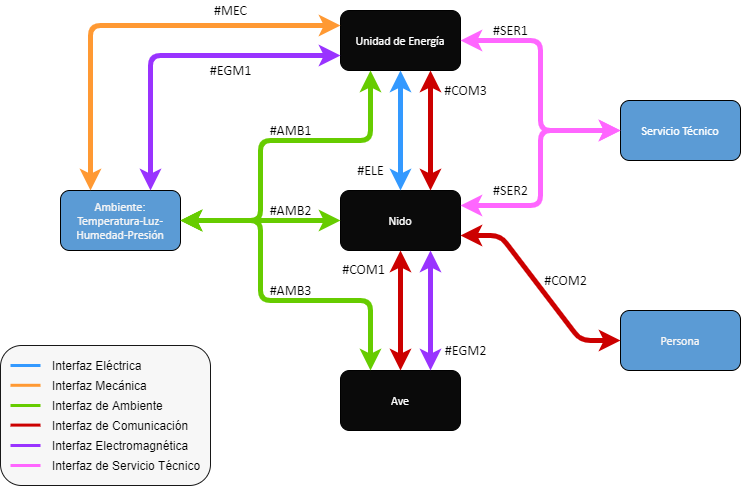

The diagram above was exported from draw.io. Its source (the exported page's mxGraphModel, read from the mxfile embedded in the PNG):
<mxGraphModel dx="2012" dy="685" grid="1" gridSize="10" guides="1" tooltips="1" connect="1" arrows="1" fold="1" page="1" pageScale="1" pageWidth="827" pageHeight="1169" math="0" shadow="0">
  <root>
    <mxCell id="0" />
    <mxCell id="1" parent="0" />
    <mxCell id="FoZWJafzDrA2iEJfoOMl-11" value="" style="rounded=1;whiteSpace=wrap;html=1;fillColor=#F7F7F7;gradientColor=none;strokeColor=#171717;" parent="1" vertex="1">
      <mxGeometry x="-20" y="445" width="210" height="140" as="geometry" />
    </mxCell>
    <mxCell id="g2b8cTnSpFu6AyGjp7k1-1" value="&lt;font color=&quot;#ffffff&quot; face=&quot;Calibri&quot;&gt;Nido&lt;/font&gt;" style="rounded=1;whiteSpace=wrap;html=1;fillColor=#0A0A0A;" parent="1" vertex="1">
      <mxGeometry x="320" y="290" width="120" height="60" as="geometry" />
    </mxCell>
    <mxCell id="g2b8cTnSpFu6AyGjp7k1-2" value="&lt;div&gt;&lt;font color=&quot;#F5F5F5&quot; face=&quot;Calibri&quot;&gt;Ambiente:&lt;/font&gt;&lt;/div&gt;&lt;div&gt;&lt;font color=&quot;#F5F5F5&quot;&gt;&lt;font face=&quot;Calibri&quot;&gt;Temperatura-Luz-Humedad-Presión&lt;/font&gt;&lt;br&gt;&lt;/font&gt;&lt;/div&gt;" style="rounded=1;whiteSpace=wrap;html=1;fillColor=#5B9BD5;" parent="1" vertex="1">
      <mxGeometry x="40" y="290" width="120" height="60" as="geometry" />
    </mxCell>
    <mxCell id="g2b8cTnSpFu6AyGjp7k1-3" value="&lt;font color=&quot;#ffffff&quot; face=&quot;Calibri&quot;&gt;Ave&lt;/font&gt;" style="rounded=1;whiteSpace=wrap;html=1;fillColor=#0A0A0A;" parent="1" vertex="1">
      <mxGeometry x="320" y="470" width="120" height="60" as="geometry" />
    </mxCell>
    <mxCell id="g2b8cTnSpFu6AyGjp7k1-4" value="&lt;font color=&quot;#FFFFFF&quot; face=&quot;Calibri&quot;&gt;Unidad de Energía&lt;/font&gt;" style="rounded=1;whiteSpace=wrap;html=1;fillColor=#0A0A0A;" parent="1" vertex="1">
      <mxGeometry x="320" y="110" width="120" height="60" as="geometry" />
    </mxCell>
    <mxCell id="g2b8cTnSpFu6AyGjp7k1-5" value="&lt;font color=&quot;#FFFFFF&quot;&gt;&lt;font face=&quot;Calibri&quot;&gt;Servicio Técnico&lt;/font&gt;&lt;br&gt;&lt;/font&gt;" style="rounded=1;whiteSpace=wrap;html=1;fillColor=#5B9BD5;" parent="1" vertex="1">
      <mxGeometry x="600" y="200" width="120" height="60" as="geometry" />
    </mxCell>
    <mxCell id="g2b8cTnSpFu6AyGjp7k1-6" value="&lt;div&gt;&lt;font color=&quot;#F5F5F5&quot;&gt;&lt;font face=&quot;Calibri&quot;&gt;Persona&lt;/font&gt;&lt;br&gt;&lt;/font&gt;&lt;/div&gt;" style="rounded=1;whiteSpace=wrap;html=1;fillColor=#5B9BD5;" parent="1" vertex="1">
      <mxGeometry x="600" y="410" width="120" height="60" as="geometry" />
    </mxCell>
    <mxCell id="g2b8cTnSpFu6AyGjp7k1-7" value="" style="endArrow=classic;startArrow=classic;html=1;entryX=0.5;entryY=1;entryDx=0;entryDy=0;exitX=0.5;exitY=0;exitDx=0;exitDy=0;strokeWidth=5;strokeColor=#3399FF;" parent="1" source="g2b8cTnSpFu6AyGjp7k1-1" target="g2b8cTnSpFu6AyGjp7k1-4" edge="1">
      <mxGeometry width="50" height="50" relative="1" as="geometry">
        <mxPoint x="390" y="420" as="sourcePoint" />
        <mxPoint x="440" y="370" as="targetPoint" />
      </mxGeometry>
    </mxCell>
    <mxCell id="g2b8cTnSpFu6AyGjp7k1-13" value="" style="endArrow=classic;startArrow=classic;html=1;strokeWidth=5;entryX=0.5;entryY=1;entryDx=0;entryDy=0;exitX=0.5;exitY=0;exitDx=0;exitDy=0;strokeColor=#CC0000;" parent="1" source="g2b8cTnSpFu6AyGjp7k1-3" target="g2b8cTnSpFu6AyGjp7k1-1" edge="1">
      <mxGeometry width="50" height="50" relative="1" as="geometry">
        <mxPoint x="360" y="440" as="sourcePoint" />
        <mxPoint x="410" y="390" as="targetPoint" />
      </mxGeometry>
    </mxCell>
    <mxCell id="g2b8cTnSpFu6AyGjp7k1-16" value="Interfaz Electromagnética" style="text;html=1;strokeColor=none;fillColor=none;align=left;verticalAlign=middle;whiteSpace=wrap;rounded=0;" parent="1" vertex="1">
      <mxGeometry x="30" y="535" width="140" height="20" as="geometry" />
    </mxCell>
    <mxCell id="g2b8cTnSpFu6AyGjp7k1-21" value="" style="endArrow=classic;startArrow=classic;html=1;strokeWidth=5;exitX=1;exitY=0.5;exitDx=0;exitDy=0;strokeColor=#66CC00;entryX=0;entryY=0.5;entryDx=0;entryDy=0;" parent="1" source="g2b8cTnSpFu6AyGjp7k1-2" target="g2b8cTnSpFu6AyGjp7k1-1" edge="1">
      <mxGeometry width="50" height="50" relative="1" as="geometry">
        <mxPoint x="140" y="350" as="sourcePoint" />
        <mxPoint x="238.26000000000022" y="320.0400000000001" as="targetPoint" />
      </mxGeometry>
    </mxCell>
    <mxCell id="g2b8cTnSpFu6AyGjp7k1-22" value="" style="endArrow=classic;startArrow=classic;html=1;strokeWidth=5;fillColor=#6a00ff;strokeColor=#9933FF;entryX=0;entryY=0.75;entryDx=0;entryDy=0;exitX=0.75;exitY=0;exitDx=0;exitDy=0;" parent="1" source="g2b8cTnSpFu6AyGjp7k1-2" target="g2b8cTnSpFu6AyGjp7k1-4" edge="1">
      <mxGeometry width="50" height="50" relative="1" as="geometry">
        <mxPoint x="83" y="270" as="sourcePoint" />
        <mxPoint x="236.23000000000047" y="159.7700000000001" as="targetPoint" />
        <Array as="points">
          <mxPoint x="130" y="155" />
        </Array>
      </mxGeometry>
    </mxCell>
    <mxCell id="g2b8cTnSpFu6AyGjp7k1-23" value="" style="endArrow=classic;startArrow=classic;html=1;strokeWidth=5;fillColor=#f0a30a;strokeColor=#FF9933;entryX=0;entryY=0.25;entryDx=0;entryDy=0;exitX=0.25;exitY=0;exitDx=0;exitDy=0;" parent="1" source="g2b8cTnSpFu6AyGjp7k1-2" target="g2b8cTnSpFu6AyGjp7k1-4" edge="1">
      <mxGeometry width="50" height="50" relative="1" as="geometry">
        <mxPoint x="43" y="270" as="sourcePoint" />
        <mxPoint x="240" y="119.82000000000005" as="targetPoint" />
        <Array as="points">
          <mxPoint x="70" y="125" />
        </Array>
      </mxGeometry>
    </mxCell>
    <mxCell id="g2b8cTnSpFu6AyGjp7k1-26" value="" style="endArrow=classic;startArrow=classic;html=1;strokeWidth=5;strokeColor=#FF66FF;exitX=0;exitY=0.5;exitDx=0;exitDy=0;" parent="1" edge="1" source="g2b8cTnSpFu6AyGjp7k1-5">
      <mxGeometry width="50" height="50" relative="1" as="geometry">
        <mxPoint x="600" y="140" as="sourcePoint" />
        <mxPoint x="440" y="140" as="targetPoint" />
        <Array as="points">
          <mxPoint x="520" y="230" />
          <mxPoint x="520" y="140" />
        </Array>
      </mxGeometry>
    </mxCell>
    <mxCell id="g2b8cTnSpFu6AyGjp7k1-32" value="" style="endArrow=classic;startArrow=classic;html=1;strokeWidth=5;entryX=0.5;entryY=1;entryDx=0;entryDy=0;exitX=0.75;exitY=0;exitDx=0;exitDy=0;strokeColor=#CC0000;" parent="1" source="g2b8cTnSpFu6AyGjp7k1-1" edge="1">
      <mxGeometry width="50" height="50" relative="1" as="geometry">
        <mxPoint x="409.94000000000005" y="265.04999999999995" as="sourcePoint" />
        <mxPoint x="410" y="170" as="targetPoint" />
      </mxGeometry>
    </mxCell>
    <mxCell id="g2b8cTnSpFu6AyGjp7k1-33" value="" style="endArrow=classic;startArrow=classic;html=1;strokeWidth=5;entryX=0;entryY=0.5;entryDx=0;entryDy=0;fillColor=#e51400;exitX=1;exitY=0.75;exitDx=0;exitDy=0;strokeColor=#CC0000;" parent="1" source="g2b8cTnSpFu6AyGjp7k1-1" target="g2b8cTnSpFu6AyGjp7k1-6" edge="1">
      <mxGeometry width="50" height="50" relative="1" as="geometry">
        <mxPoint x="530" y="320.0400000000001" as="sourcePoint" />
        <mxPoint x="470" y="370" as="targetPoint" />
        <Array as="points">
          <mxPoint x="480" y="335" />
          <mxPoint x="560" y="440" />
        </Array>
      </mxGeometry>
    </mxCell>
    <mxCell id="LhoV5KDTjKm9cKpk6tw1-2" value="" style="endArrow=none;html=1;strokeWidth=3;strokeColor=#FF9933;" parent="1" edge="1">
      <mxGeometry width="50" height="50" relative="1" as="geometry">
        <mxPoint x="-10" y="484.79999999999995" as="sourcePoint" />
        <mxPoint x="20" y="484.79999999999995" as="targetPoint" />
      </mxGeometry>
    </mxCell>
    <mxCell id="LhoV5KDTjKm9cKpk6tw1-3" value="" style="endArrow=none;html=1;strokeWidth=3;strokeColor=#66CC00;" parent="1" edge="1">
      <mxGeometry width="50" height="50" relative="1" as="geometry">
        <mxPoint x="-10" y="505" as="sourcePoint" />
        <mxPoint x="20" y="505" as="targetPoint" />
      </mxGeometry>
    </mxCell>
    <mxCell id="LhoV5KDTjKm9cKpk6tw1-4" value="" style="endArrow=none;html=1;strokeWidth=3;strokeColor=#CC0000;" parent="1" edge="1">
      <mxGeometry width="50" height="50" relative="1" as="geometry">
        <mxPoint x="-10" y="524.5999999999999" as="sourcePoint" />
        <mxPoint x="20" y="524.5999999999999" as="targetPoint" />
      </mxGeometry>
    </mxCell>
    <mxCell id="LhoV5KDTjKm9cKpk6tw1-5" value="" style="endArrow=none;html=1;strokeWidth=3;strokeColor=#9933FF;" parent="1" edge="1">
      <mxGeometry width="50" height="50" relative="1" as="geometry">
        <mxPoint x="-10" y="545" as="sourcePoint" />
        <mxPoint x="20" y="545" as="targetPoint" />
      </mxGeometry>
    </mxCell>
    <mxCell id="LhoV5KDTjKm9cKpk6tw1-6" value="" style="endArrow=none;html=1;strokeWidth=3;strokeColor=#FF66FF;" parent="1" edge="1">
      <mxGeometry width="50" height="50" relative="1" as="geometry">
        <mxPoint x="-10" y="565" as="sourcePoint" />
        <mxPoint x="20" y="565" as="targetPoint" />
      </mxGeometry>
    </mxCell>
    <mxCell id="LhoV5KDTjKm9cKpk6tw1-7" value="Interfaz de Ambiente" style="text;html=1;strokeColor=none;fillColor=none;align=left;verticalAlign=middle;whiteSpace=wrap;rounded=0;" parent="1" vertex="1">
      <mxGeometry x="30" y="495" width="140" height="20" as="geometry" />
    </mxCell>
    <mxCell id="LhoV5KDTjKm9cKpk6tw1-8" value="Interfaz Mecánica" style="text;html=1;strokeColor=none;fillColor=none;align=left;verticalAlign=middle;whiteSpace=wrap;rounded=0;" parent="1" vertex="1">
      <mxGeometry x="30" y="475" width="140" height="20" as="geometry" />
    </mxCell>
    <mxCell id="LhoV5KDTjKm9cKpk6tw1-9" value="Interfaz de Servicio Técnico" style="text;html=1;strokeColor=none;fillColor=none;align=left;verticalAlign=middle;whiteSpace=wrap;rounded=0;" parent="1" vertex="1">
      <mxGeometry x="30" y="555" width="160" height="20" as="geometry" />
    </mxCell>
    <mxCell id="LhoV5KDTjKm9cKpk6tw1-10" value="Interfaz de Comunicación" style="text;html=1;strokeColor=none;fillColor=none;align=left;verticalAlign=middle;whiteSpace=wrap;rounded=0;" parent="1" vertex="1">
      <mxGeometry x="30" y="515" width="140" height="20" as="geometry" />
    </mxCell>
    <mxCell id="MyDgVUPTQJoPVccUkU_2-3" value="" style="endArrow=none;html=1;strokeWidth=3;strokeColor=#3399FF;" edge="1" parent="1">
      <mxGeometry width="50" height="50" relative="1" as="geometry">
        <mxPoint x="-9.999999999999773" y="465" as="sourcePoint" />
        <mxPoint x="20.000000000000227" y="465" as="targetPoint" />
      </mxGeometry>
    </mxCell>
    <mxCell id="MyDgVUPTQJoPVccUkU_2-4" value="Interfaz Eléctrica" style="text;html=1;strokeColor=none;fillColor=none;align=left;verticalAlign=middle;whiteSpace=wrap;rounded=0;" vertex="1" parent="1">
      <mxGeometry x="30" y="455" width="160" height="20" as="geometry" />
    </mxCell>
    <mxCell id="MyDgVUPTQJoPVccUkU_2-5" value="" style="endArrow=classic;startArrow=classic;html=1;strokeWidth=5;exitX=1;exitY=0.5;exitDx=0;exitDy=0;strokeColor=#66CC00;entryX=0.25;entryY=1;entryDx=0;entryDy=0;" edge="1" parent="1" source="g2b8cTnSpFu6AyGjp7k1-2" target="g2b8cTnSpFu6AyGjp7k1-4">
      <mxGeometry width="50" height="50" relative="1" as="geometry">
        <mxPoint x="120" y="319.58" as="sourcePoint" />
        <mxPoint x="320" y="319.58" as="targetPoint" />
        <Array as="points">
          <mxPoint x="240" y="320" />
          <mxPoint x="240" y="240" />
          <mxPoint x="350" y="240" />
        </Array>
      </mxGeometry>
    </mxCell>
    <mxCell id="MyDgVUPTQJoPVccUkU_2-6" value="" style="endArrow=classic;startArrow=classic;html=1;strokeWidth=5;exitX=1;exitY=0.5;exitDx=0;exitDy=0;strokeColor=#66CC00;entryX=0.25;entryY=0;entryDx=0;entryDy=0;" edge="1" parent="1" source="g2b8cTnSpFu6AyGjp7k1-2" target="g2b8cTnSpFu6AyGjp7k1-3">
      <mxGeometry width="50" height="50" relative="1" as="geometry">
        <mxPoint x="120" y="319.58" as="sourcePoint" />
        <mxPoint x="320" y="319.58" as="targetPoint" />
        <Array as="points">
          <mxPoint x="240" y="320" />
          <mxPoint x="240" y="400" />
          <mxPoint x="350" y="400" />
        </Array>
      </mxGeometry>
    </mxCell>
    <mxCell id="MyDgVUPTQJoPVccUkU_2-8" value="" style="endArrow=classic;startArrow=classic;html=1;strokeWidth=5;strokeColor=#FF66FF;entryX=1;entryY=0.25;entryDx=0;entryDy=0;exitX=0;exitY=0.5;exitDx=0;exitDy=0;" edge="1" parent="1" source="g2b8cTnSpFu6AyGjp7k1-5">
      <mxGeometry width="50" height="50" relative="1" as="geometry">
        <mxPoint x="600" y="200" as="sourcePoint" />
        <mxPoint x="440" y="305" as="targetPoint" />
        <Array as="points">
          <mxPoint x="520" y="230" />
          <mxPoint x="520" y="305" />
        </Array>
      </mxGeometry>
    </mxCell>
    <mxCell id="MyDgVUPTQJoPVccUkU_2-9" value="&lt;font face=&quot;Calibri&quot; style=&quot;font-size: 14px&quot;&gt;#SER1&lt;/font&gt;" style="text;html=1;align=center;verticalAlign=middle;resizable=0;points=[];autosize=1;" vertex="1" parent="1">
      <mxGeometry x="465" y="120" width="50" height="20" as="geometry" />
    </mxCell>
    <mxCell id="MyDgVUPTQJoPVccUkU_2-10" value="&lt;font face=&quot;Calibri&quot; style=&quot;font-size: 14px&quot;&gt;#COM2&lt;/font&gt;" style="text;html=1;align=center;verticalAlign=middle;resizable=0;points=[];autosize=1;" vertex="1" parent="1">
      <mxGeometry x="515" y="370" width="60" height="20" as="geometry" />
    </mxCell>
    <mxCell id="MyDgVUPTQJoPVccUkU_2-11" value="&lt;font face=&quot;Calibri&quot;&gt;&lt;span style=&quot;font-size: 14px&quot;&gt;#COM1&lt;/span&gt;&lt;/font&gt;" style="text;html=1;align=center;verticalAlign=middle;resizable=0;points=[];autosize=1;" vertex="1" parent="1">
      <mxGeometry x="313" y="359" width="60" height="20" as="geometry" />
    </mxCell>
    <mxCell id="MyDgVUPTQJoPVccUkU_2-12" value="&lt;font face=&quot;Calibri&quot; style=&quot;font-size: 14px&quot;&gt;#AMB3&lt;/font&gt;" style="text;html=1;align=center;verticalAlign=middle;resizable=0;points=[];autosize=1;" vertex="1" parent="1">
      <mxGeometry x="240" y="380" width="60" height="20" as="geometry" />
    </mxCell>
    <mxCell id="MyDgVUPTQJoPVccUkU_2-13" value="&lt;font face=&quot;Calibri&quot; style=&quot;font-size: 14px&quot;&gt;#SER2&lt;/font&gt;" style="text;html=1;align=center;verticalAlign=middle;resizable=0;points=[];autosize=1;" vertex="1" parent="1">
      <mxGeometry x="465" y="280" width="50" height="20" as="geometry" />
    </mxCell>
    <mxCell id="MyDgVUPTQJoPVccUkU_2-15" value="&lt;font face=&quot;Calibri&quot; style=&quot;font-size: 14px&quot;&gt;#AMB2&lt;/font&gt;" style="text;html=1;align=center;verticalAlign=middle;resizable=0;points=[];autosize=1;" vertex="1" parent="1">
      <mxGeometry x="240" y="300" width="60" height="20" as="geometry" />
    </mxCell>
    <mxCell id="MyDgVUPTQJoPVccUkU_2-16" value="&lt;font face=&quot;Calibri&quot; style=&quot;font-size: 14px&quot;&gt;#AMB1&lt;/font&gt;" style="text;html=1;align=center;verticalAlign=middle;resizable=0;points=[];autosize=1;" vertex="1" parent="1">
      <mxGeometry x="240" y="220" width="60" height="20" as="geometry" />
    </mxCell>
    <mxCell id="MyDgVUPTQJoPVccUkU_2-17" value="&lt;font face=&quot;Calibri&quot; style=&quot;font-size: 14px&quot;&gt;#EGM1&lt;/font&gt;" style="text;html=1;align=center;verticalAlign=middle;resizable=0;points=[];autosize=1;" vertex="1" parent="1">
      <mxGeometry x="180" y="160" width="60" height="20" as="geometry" />
    </mxCell>
    <mxCell id="MyDgVUPTQJoPVccUkU_2-18" value="&lt;font face=&quot;Calibri&quot; style=&quot;font-size: 14px&quot;&gt;#MEC&lt;/font&gt;" style="text;html=1;align=center;verticalAlign=middle;resizable=0;points=[];autosize=1;" vertex="1" parent="1">
      <mxGeometry x="185" y="100" width="50" height="20" as="geometry" />
    </mxCell>
    <mxCell id="MyDgVUPTQJoPVccUkU_2-19" value="&lt;font face=&quot;Calibri&quot;&gt;&lt;span style=&quot;font-size: 14px&quot;&gt;#COM3&lt;/span&gt;&lt;/font&gt;" style="text;html=1;align=center;verticalAlign=middle;resizable=0;points=[];autosize=1;" vertex="1" parent="1">
      <mxGeometry x="415" y="180" width="60" height="20" as="geometry" />
    </mxCell>
    <mxCell id="MyDgVUPTQJoPVccUkU_2-20" value="&lt;font face=&quot;Calibri&quot; style=&quot;font-size: 14px&quot;&gt;#ELE&lt;/font&gt;" style="text;html=1;align=center;verticalAlign=middle;resizable=0;points=[];autosize=1;" vertex="1" parent="1">
      <mxGeometry x="330" y="260" width="40" height="20" as="geometry" />
    </mxCell>
    <mxCell id="MyDgVUPTQJoPVccUkU_2-22" value="" style="endArrow=classic;startArrow=classic;html=1;strokeWidth=5;fillColor=#6a00ff;strokeColor=#9933FF;exitX=0.75;exitY=0;exitDx=0;exitDy=0;entryX=0.75;entryY=1;entryDx=0;entryDy=0;" edge="1" parent="1" source="g2b8cTnSpFu6AyGjp7k1-3" target="g2b8cTnSpFu6AyGjp7k1-1">
      <mxGeometry width="50" height="50" relative="1" as="geometry">
        <mxPoint x="440" y="447.5" as="sourcePoint" />
        <mxPoint x="630" y="313" as="targetPoint" />
        <Array as="points">
          <mxPoint x="410" y="390" />
        </Array>
      </mxGeometry>
    </mxCell>
    <mxCell id="MyDgVUPTQJoPVccUkU_2-23" value="&lt;font face=&quot;Calibri&quot; style=&quot;font-size: 14px&quot;&gt;#EGM2&lt;/font&gt;" style="text;html=1;align=center;verticalAlign=middle;resizable=0;points=[];autosize=1;" vertex="1" parent="1">
      <mxGeometry x="415" y="440" width="60" height="20" as="geometry" />
    </mxCell>
  </root>
</mxGraphModel>